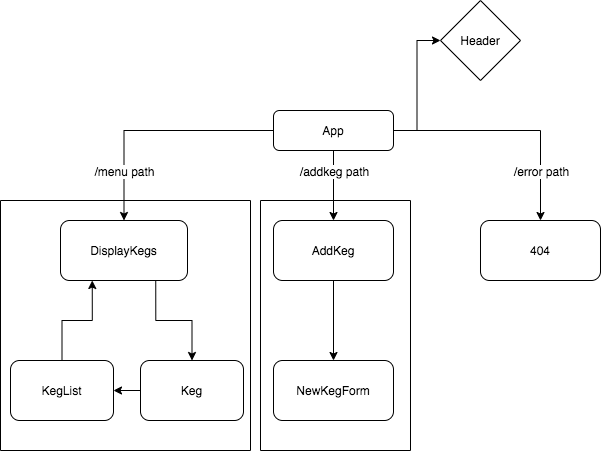

The diagram above was exported from draw.io. Its source (the exported page's mxGraphModel, read from the mxfile embedded in the PNG):
<mxGraphModel dx="706" dy="1074" grid="1" gridSize="10" guides="1" tooltips="1" connect="1" arrows="1" fold="1" page="1" pageScale="1" pageWidth="827" pageHeight="1169" math="0" shadow="0">
  <root>
    <mxCell id="WIyWlLk6GJQsqaUBKTNV-0" />
    <mxCell id="WIyWlLk6GJQsqaUBKTNV-1" parent="WIyWlLk6GJQsqaUBKTNV-0" />
    <mxCell id="pTGFEkD3ruQGqYC64SCW-17" value="" style="edgeStyle=orthogonalEdgeStyle;rounded=0;orthogonalLoop=1;jettySize=auto;html=1;entryX=0;entryY=0.5;entryDx=0;entryDy=0;" edge="1" parent="WIyWlLk6GJQsqaUBKTNV-1" source="WIyWlLk6GJQsqaUBKTNV-3" target="pTGFEkD3ruQGqYC64SCW-13">
      <mxGeometry relative="1" as="geometry">
        <mxPoint x="553" y="160" as="targetPoint" />
      </mxGeometry>
    </mxCell>
    <mxCell id="pTGFEkD3ruQGqYC64SCW-19" value="" style="edgeStyle=orthogonalEdgeStyle;rounded=0;orthogonalLoop=1;jettySize=auto;html=1;" edge="1" parent="WIyWlLk6GJQsqaUBKTNV-1" source="WIyWlLk6GJQsqaUBKTNV-3" target="pTGFEkD3ruQGqYC64SCW-18">
      <mxGeometry relative="1" as="geometry" />
    </mxCell>
    <mxCell id="pTGFEkD3ruQGqYC64SCW-20" value="/error path" style="text;html=1;align=center;verticalAlign=middle;resizable=0;points=[];labelBackgroundColor=#ffffff;" vertex="1" connectable="0" parent="pTGFEkD3ruQGqYC64SCW-19">
      <mxGeometry x="0.1208" y="-16" relative="1" as="geometry">
        <mxPoint x="14" y="24" as="offset" />
      </mxGeometry>
    </mxCell>
    <mxCell id="pTGFEkD3ruQGqYC64SCW-24" value="" style="edgeStyle=orthogonalEdgeStyle;rounded=0;orthogonalLoop=1;jettySize=auto;html=1;" edge="1" parent="WIyWlLk6GJQsqaUBKTNV-1" source="WIyWlLk6GJQsqaUBKTNV-3" target="pTGFEkD3ruQGqYC64SCW-23">
      <mxGeometry relative="1" as="geometry" />
    </mxCell>
    <mxCell id="pTGFEkD3ruQGqYC64SCW-25" value="/menu path" style="text;html=1;align=center;verticalAlign=middle;resizable=0;points=[];labelBackgroundColor=#ffffff;" vertex="1" connectable="0" parent="pTGFEkD3ruQGqYC64SCW-24">
      <mxGeometry x="0.1408" y="20" relative="1" as="geometry">
        <mxPoint x="-12.5" y="20" as="offset" />
      </mxGeometry>
    </mxCell>
    <mxCell id="WIyWlLk6GJQsqaUBKTNV-3" value="App" style="rounded=1;whiteSpace=wrap;html=1;fontSize=12;glass=0;strokeWidth=1;shadow=0;" parent="WIyWlLk6GJQsqaUBKTNV-1" vertex="1">
      <mxGeometry x="353" y="140" width="120" height="40" as="geometry" />
    </mxCell>
    <mxCell id="pTGFEkD3ruQGqYC64SCW-27" value="" style="edgeStyle=orthogonalEdgeStyle;rounded=0;orthogonalLoop=1;jettySize=auto;html=1;exitX=0.75;exitY=1;exitDx=0;exitDy=0;" edge="1" parent="WIyWlLk6GJQsqaUBKTNV-1" source="pTGFEkD3ruQGqYC64SCW-23" target="pTGFEkD3ruQGqYC64SCW-26">
      <mxGeometry relative="1" as="geometry" />
    </mxCell>
    <mxCell id="pTGFEkD3ruQGqYC64SCW-23" value="DisplayKegs" style="rounded=1;whiteSpace=wrap;html=1;fontSize=12;glass=0;strokeWidth=1;shadow=0;" vertex="1" parent="WIyWlLk6GJQsqaUBKTNV-1">
      <mxGeometry x="140" y="250" width="127" height="60" as="geometry" />
    </mxCell>
    <mxCell id="pTGFEkD3ruQGqYC64SCW-29" value="" style="edgeStyle=orthogonalEdgeStyle;rounded=0;orthogonalLoop=1;jettySize=auto;html=1;" edge="1" parent="WIyWlLk6GJQsqaUBKTNV-1" source="pTGFEkD3ruQGqYC64SCW-26" target="pTGFEkD3ruQGqYC64SCW-28">
      <mxGeometry relative="1" as="geometry" />
    </mxCell>
    <mxCell id="pTGFEkD3ruQGqYC64SCW-26" value="Keg" style="rounded=1;whiteSpace=wrap;html=1;fontSize=12;glass=0;strokeWidth=1;shadow=0;" vertex="1" parent="WIyWlLk6GJQsqaUBKTNV-1">
      <mxGeometry x="220" y="390" width="103" height="60" as="geometry" />
    </mxCell>
    <mxCell id="pTGFEkD3ruQGqYC64SCW-30" value="" style="edgeStyle=orthogonalEdgeStyle;rounded=0;orthogonalLoop=1;jettySize=auto;html=1;entryX=0.25;entryY=1;entryDx=0;entryDy=0;" edge="1" parent="WIyWlLk6GJQsqaUBKTNV-1" source="pTGFEkD3ruQGqYC64SCW-28" target="pTGFEkD3ruQGqYC64SCW-23">
      <mxGeometry relative="1" as="geometry" />
    </mxCell>
    <mxCell id="pTGFEkD3ruQGqYC64SCW-28" value="KegList" style="rounded=1;whiteSpace=wrap;html=1;fontSize=12;glass=0;strokeWidth=1;shadow=0;" vertex="1" parent="WIyWlLk6GJQsqaUBKTNV-1">
      <mxGeometry x="90" y="390" width="103" height="60" as="geometry" />
    </mxCell>
    <mxCell id="pTGFEkD3ruQGqYC64SCW-18" value="404" style="rounded=1;whiteSpace=wrap;html=1;fontSize=12;glass=0;strokeWidth=1;shadow=0;" vertex="1" parent="WIyWlLk6GJQsqaUBKTNV-1">
      <mxGeometry x="560" y="250" width="120" height="60" as="geometry" />
    </mxCell>
    <mxCell id="pTGFEkD3ruQGqYC64SCW-12" value="" style="edgeStyle=orthogonalEdgeStyle;rounded=0;orthogonalLoop=1;jettySize=auto;html=1;exitX=0.5;exitY=1;exitDx=0;exitDy=0;" edge="1" parent="WIyWlLk6GJQsqaUBKTNV-1" source="WIyWlLk6GJQsqaUBKTNV-3" target="pTGFEkD3ruQGqYC64SCW-11">
      <mxGeometry relative="1" as="geometry">
        <mxPoint x="413" y="310" as="sourcePoint" />
      </mxGeometry>
    </mxCell>
    <mxCell id="pTGFEkD3ruQGqYC64SCW-21" value="/addkeg path" style="text;html=1;align=center;verticalAlign=middle;resizable=0;points=[];labelBackgroundColor=#ffffff;" vertex="1" connectable="0" parent="pTGFEkD3ruQGqYC64SCW-12">
      <mxGeometry x="-0.0333" relative="1" as="geometry">
        <mxPoint y="-14" as="offset" />
      </mxGeometry>
    </mxCell>
    <mxCell id="pTGFEkD3ruQGqYC64SCW-38" value="" style="edgeStyle=orthogonalEdgeStyle;rounded=0;orthogonalLoop=1;jettySize=auto;html=1;" edge="1" parent="WIyWlLk6GJQsqaUBKTNV-1" source="pTGFEkD3ruQGqYC64SCW-11" target="pTGFEkD3ruQGqYC64SCW-37">
      <mxGeometry relative="1" as="geometry" />
    </mxCell>
    <mxCell id="pTGFEkD3ruQGqYC64SCW-11" value="AddKeg" style="rounded=1;whiteSpace=wrap;html=1;" vertex="1" parent="WIyWlLk6GJQsqaUBKTNV-1">
      <mxGeometry x="353" y="250" width="120" height="60" as="geometry" />
    </mxCell>
    <mxCell id="pTGFEkD3ruQGqYC64SCW-37" value="NewKegForm" style="rounded=1;whiteSpace=wrap;html=1;" vertex="1" parent="WIyWlLk6GJQsqaUBKTNV-1">
      <mxGeometry x="353" y="390" width="120" height="60" as="geometry" />
    </mxCell>
    <mxCell id="pTGFEkD3ruQGqYC64SCW-13" value="Header" style="rhombus;whiteSpace=wrap;html=1;" vertex="1" parent="WIyWlLk6GJQsqaUBKTNV-1">
      <mxGeometry x="520" y="30" width="80" height="80" as="geometry" />
    </mxCell>
    <mxCell id="pTGFEkD3ruQGqYC64SCW-33" value="" style="endArrow=none;html=1;" edge="1" parent="WIyWlLk6GJQsqaUBKTNV-1">
      <mxGeometry width="50" height="50" relative="1" as="geometry">
        <mxPoint x="80" y="480" as="sourcePoint" />
        <mxPoint x="330" y="480" as="targetPoint" />
      </mxGeometry>
    </mxCell>
    <mxCell id="pTGFEkD3ruQGqYC64SCW-34" value="" style="endArrow=none;html=1;" edge="1" parent="WIyWlLk6GJQsqaUBKTNV-1">
      <mxGeometry width="50" height="50" relative="1" as="geometry">
        <mxPoint x="80" y="230" as="sourcePoint" />
        <mxPoint x="80" y="480" as="targetPoint" />
      </mxGeometry>
    </mxCell>
    <mxCell id="pTGFEkD3ruQGqYC64SCW-35" value="" style="endArrow=none;html=1;" edge="1" parent="WIyWlLk6GJQsqaUBKTNV-1">
      <mxGeometry width="50" height="50" relative="1" as="geometry">
        <mxPoint x="330" y="230" as="sourcePoint" />
        <mxPoint x="330" y="480" as="targetPoint" />
      </mxGeometry>
    </mxCell>
    <mxCell id="pTGFEkD3ruQGqYC64SCW-36" value="" style="endArrow=none;html=1;" edge="1" parent="WIyWlLk6GJQsqaUBKTNV-1">
      <mxGeometry width="50" height="50" relative="1" as="geometry">
        <mxPoint x="330" y="230" as="sourcePoint" />
        <mxPoint x="80" y="230" as="targetPoint" />
      </mxGeometry>
    </mxCell>
    <mxCell id="pTGFEkD3ruQGqYC64SCW-39" value="" style="shape=partialRectangle;whiteSpace=wrap;html=1;bottom=1;right=1;left=1;top=0;fillColor=none;routingCenterX=-0.5;" vertex="1" parent="WIyWlLk6GJQsqaUBKTNV-1">
      <mxGeometry x="340" y="420" width="150" height="60" as="geometry" />
    </mxCell>
    <mxCell id="pTGFEkD3ruQGqYC64SCW-40" value="" style="shape=partialRectangle;whiteSpace=wrap;html=1;bottom=1;right=1;left=1;top=0;fillColor=none;routingCenterX=-0.5;direction=west;" vertex="1" parent="WIyWlLk6GJQsqaUBKTNV-1">
      <mxGeometry x="340" y="230" width="150" height="200" as="geometry" />
    </mxCell>
  </root>
</mxGraphModel>